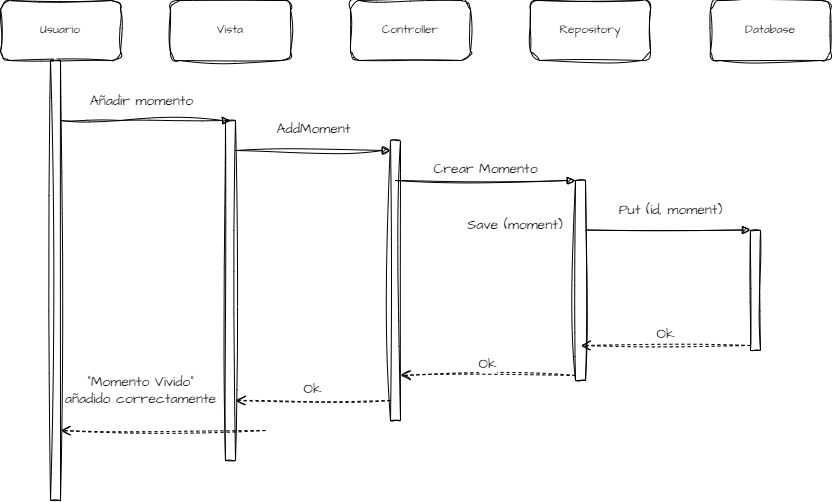

The diagram above was exported from draw.io. Its source (the exported page's mxGraphModel, read from the mxfile embedded in the PNG):
<mxGraphModel dx="1414" dy="811" grid="1" gridSize="10" guides="1" tooltips="1" connect="1" arrows="1" fold="1" page="1" pageScale="1" pageWidth="850" pageHeight="1100" math="0" shadow="0">
  <root>
    <mxCell id="0" />
    <mxCell id="1" parent="0" />
    <mxCell id="pi3gsJgnNzAptRslCvfY-1" parent="1" style="rounded=1;whiteSpace=wrap;html=1;sketch=1;hachureGap=4;jiggle=2;curveFitting=1;fontFamily=Architects Daughter;fontSource=https%3A%2F%2Ffonts.googleapis.com%2Fcss%3Ffamily%3DArchitects%2BDaughter;" value="Usuario" vertex="1">
      <mxGeometry height="60" width="120" x="10" y="80" as="geometry" />
    </mxCell>
    <mxCell id="pi3gsJgnNzAptRslCvfY-2" parent="1" style="rounded=1;whiteSpace=wrap;html=1;sketch=1;hachureGap=4;jiggle=2;curveFitting=1;fontFamily=Architects Daughter;fontSource=https%3A%2F%2Ffonts.googleapis.com%2Fcss%3Ffamily%3DArchitects%2BDaughter;" value="Vista" vertex="1">
      <mxGeometry height="60" width="120" x="180" y="80" as="geometry" />
    </mxCell>
    <mxCell id="pi3gsJgnNzAptRslCvfY-3" parent="1" style="rounded=1;whiteSpace=wrap;html=1;sketch=1;hachureGap=4;jiggle=2;curveFitting=1;fontFamily=Architects Daughter;fontSource=https%3A%2F%2Ffonts.googleapis.com%2Fcss%3Ffamily%3DArchitects%2BDaughter;" value="Controller" vertex="1">
      <mxGeometry height="60" width="120" x="360" y="80" as="geometry" />
    </mxCell>
    <mxCell id="pi3gsJgnNzAptRslCvfY-4" parent="1" style="rounded=1;whiteSpace=wrap;html=1;sketch=1;hachureGap=4;jiggle=2;curveFitting=1;fontFamily=Architects Daughter;fontSource=https%3A%2F%2Ffonts.googleapis.com%2Fcss%3Ffamily%3DArchitects%2BDaughter;" value="Database" vertex="1">
      <mxGeometry height="60" width="120" x="720" y="80" as="geometry" />
    </mxCell>
    <mxCell id="pi3gsJgnNzAptRslCvfY-5" parent="1" style="rounded=1;whiteSpace=wrap;html=1;sketch=1;hachureGap=4;jiggle=2;curveFitting=1;fontFamily=Architects Daughter;fontSource=https%3A%2F%2Ffonts.googleapis.com%2Fcss%3Ffamily%3DArchitects%2BDaughter;" value="Repository" vertex="1">
      <mxGeometry height="60" width="120" x="540" y="80" as="geometry" />
    </mxCell>
    <mxCell id="pi3gsJgnNzAptRslCvfY-6" parent="1" style="html=1;points=[[0,0,0,0,5],[0,1,0,0,-5],[1,0,0,0,5],[1,1,0,0,-5]];perimeter=orthogonalPerimeter;outlineConnect=0;targetShapes=umlLifeline;portConstraint=eastwest;newEdgeStyle={&quot;curved&quot;:0,&quot;rounded&quot;:0};sketch=1;hachureGap=4;jiggle=2;curveFitting=1;fontFamily=Architects Daughter;fontSource=https%3A%2F%2Ffonts.googleapis.com%2Fcss%3Ffamily%3DArchitects%2BDaughter;" value="" vertex="1">
      <mxGeometry height="440" width="10" x="60" y="140" as="geometry" />
    </mxCell>
    <mxCell id="pi3gsJgnNzAptRslCvfY-8" edge="1" parent="1" style="html=1;verticalAlign=bottom;endArrow=block;curved=0;rounded=0;sketch=1;hachureGap=4;jiggle=2;curveFitting=1;fontFamily=Architects Daughter;fontSource=https%3A%2F%2Ffonts.googleapis.com%2Fcss%3Ffamily%3DArchitects%2BDaughter;" value="">
      <mxGeometry relative="1" width="80" as="geometry">
        <Array as="points">
          <mxPoint x="130" y="200" />
        </Array>
        <mxPoint x="70" y="200" as="sourcePoint" />
        <mxPoint x="240" y="200" as="targetPoint" />
      </mxGeometry>
    </mxCell>
    <mxCell id="pi3gsJgnNzAptRslCvfY-9" connectable="0" parent="pi3gsJgnNzAptRslCvfY-8" style="edgeLabel;html=1;align=center;verticalAlign=middle;resizable=0;points=[];fontFamily=Architects Daughter;fontSource=https%3A%2F%2Ffonts.googleapis.com%2Fcss%3Ffamily%3DArchitects%2BDaughter;" value="&lt;font style=&quot;font-size: 14px;&quot;&gt;Añadir momento&lt;/font&gt;" vertex="1">
      <mxGeometry relative="1" x="-0.025" y="-1" as="geometry">
        <mxPoint x="-3" y="-21" as="offset" />
      </mxGeometry>
    </mxCell>
    <mxCell id="pi3gsJgnNzAptRslCvfY-10" parent="1" style="html=1;points=[[0,0,0,0,5],[0,1,0,0,-5],[1,0,0,0,5],[1,1,0,0,-5]];perimeter=orthogonalPerimeter;outlineConnect=0;targetShapes=umlLifeline;portConstraint=eastwest;newEdgeStyle={&quot;curved&quot;:0,&quot;rounded&quot;:0};sketch=1;hachureGap=4;jiggle=2;curveFitting=1;fontFamily=Architects Daughter;fontSource=https%3A%2F%2Ffonts.googleapis.com%2Fcss%3Ffamily%3DArchitects%2BDaughter;" value="" vertex="1">
      <mxGeometry height="340" width="10" x="235" y="200" as="geometry" />
    </mxCell>
    <mxCell id="pi3gsJgnNzAptRslCvfY-11" edge="1" parent="1" style="html=1;verticalAlign=bottom;endArrow=block;curved=0;rounded=0;sketch=1;hachureGap=4;jiggle=2;curveFitting=1;fontFamily=Architects Daughter;fontSource=https%3A%2F%2Ffonts.googleapis.com%2Fcss%3Ffamily%3DArchitects%2BDaughter;" target="pi3gsJgnNzAptRslCvfY-12" value="&lt;font style=&quot;font-size: 14px;&quot;&gt;AddMoment&lt;/font&gt;">
      <mxGeometry relative="1" width="80" y="10" as="geometry">
        <mxPoint as="offset" />
        <mxPoint x="245" y="230" as="sourcePoint" />
        <mxPoint x="400" y="230" as="targetPoint" />
      </mxGeometry>
    </mxCell>
    <mxCell id="pi3gsJgnNzAptRslCvfY-12" parent="1" style="html=1;points=[[0,0,0,0,5],[0,1,0,0,-5],[1,0,0,0,5],[1,1,0,0,-5]];perimeter=orthogonalPerimeter;outlineConnect=0;targetShapes=umlLifeline;portConstraint=eastwest;newEdgeStyle={&quot;curved&quot;:0,&quot;rounded&quot;:0};sketch=1;hachureGap=4;jiggle=2;curveFitting=1;fontFamily=Architects Daughter;fontSource=https%3A%2F%2Ffonts.googleapis.com%2Fcss%3Ffamily%3DArchitects%2BDaughter;" value="" vertex="1">
      <mxGeometry height="280" width="10" x="400" y="220" as="geometry" />
    </mxCell>
    <mxCell id="pi3gsJgnNzAptRslCvfY-13" edge="1" parent="1" style="html=1;verticalAlign=bottom;endArrow=block;curved=0;rounded=0;sketch=1;hachureGap=4;jiggle=2;curveFitting=1;fontFamily=Architects Daughter;fontSource=https%3A%2F%2Ffonts.googleapis.com%2Fcss%3Ffamily%3DArchitects%2BDaughter;" value="&lt;font style=&quot;font-size: 14px;&quot;&gt;Crear Momento&lt;/font&gt;">
      <mxGeometry relative="1" width="80" as="geometry">
        <mxPoint as="offset" />
        <mxPoint x="405" y="260" as="sourcePoint" />
        <mxPoint x="585" y="260" as="targetPoint" />
      </mxGeometry>
    </mxCell>
    <mxCell id="pi3gsJgnNzAptRslCvfY-15" parent="1" style="html=1;points=[[0,0,0,0,5],[0,1,0,0,-5],[1,0,0,0,5],[1,1,0,0,-5]];perimeter=orthogonalPerimeter;outlineConnect=0;targetShapes=umlLifeline;portConstraint=eastwest;newEdgeStyle={&quot;curved&quot;:0,&quot;rounded&quot;:0};sketch=1;hachureGap=4;jiggle=2;curveFitting=1;fontFamily=Architects Daughter;fontSource=https%3A%2F%2Ffonts.googleapis.com%2Fcss%3Ffamily%3DArchitects%2BDaughter;" value="" vertex="1">
      <mxGeometry height="200" width="10" x="585" y="260" as="geometry" />
    </mxCell>
    <mxCell id="pi3gsJgnNzAptRslCvfY-16" parent="1" style="text;html=1;whiteSpace=wrap;strokeColor=none;fillColor=none;align=center;verticalAlign=middle;rounded=0;fontFamily=Architects Daughter;fontSource=https%3A%2F%2Ffonts.googleapis.com%2Fcss%3Ffamily%3DArchitects%2BDaughter;" value="&lt;font style=&quot;font-size: 14px;&quot;&gt;Save (moment)&lt;/font&gt;" vertex="1">
      <mxGeometry height="30" width="120" x="465" y="290" as="geometry" />
    </mxCell>
    <mxCell id="pi3gsJgnNzAptRslCvfY-17" edge="1" parent="1" style="html=1;verticalAlign=bottom;endArrow=block;curved=0;rounded=0;sketch=1;hachureGap=4;jiggle=2;curveFitting=1;fontFamily=Architects Daughter;fontSource=https%3A%2F%2Ffonts.googleapis.com%2Fcss%3Ffamily%3DArchitects%2BDaughter;" value="&lt;font style=&quot;font-size: 14px;&quot;&gt;Put (id, moment)&lt;/font&gt;">
      <mxGeometry relative="1" width="80" x="0.0303" y="10" as="geometry">
        <mxPoint y="1" as="offset" />
        <mxPoint x="595" y="309.5" as="sourcePoint" />
        <mxPoint x="760" y="309.5" as="targetPoint" />
      </mxGeometry>
    </mxCell>
    <mxCell id="pi3gsJgnNzAptRslCvfY-19" parent="1" style="html=1;points=[[0,0,0,0,5],[0,1,0,0,-5],[1,0,0,0,5],[1,1,0,0,-5]];perimeter=orthogonalPerimeter;outlineConnect=0;targetShapes=umlLifeline;portConstraint=eastwest;newEdgeStyle={&quot;curved&quot;:0,&quot;rounded&quot;:0};sketch=1;hachureGap=4;jiggle=2;curveFitting=1;fontFamily=Architects Daughter;fontSource=https%3A%2F%2Ffonts.googleapis.com%2Fcss%3Ffamily%3DArchitects%2BDaughter;" value="" vertex="1">
      <mxGeometry height="120" width="10" x="760" y="310" as="geometry" />
    </mxCell>
    <mxCell id="pi3gsJgnNzAptRslCvfY-20" edge="1" parent="1" source="pi3gsJgnNzAptRslCvfY-19" style="html=1;verticalAlign=bottom;endArrow=open;dashed=1;endSize=8;curved=0;rounded=0;sketch=1;hachureGap=4;jiggle=2;curveFitting=1;fontFamily=Architects Daughter;fontSource=https%3A%2F%2Ffonts.googleapis.com%2Fcss%3Ffamily%3DArchitects%2BDaughter;exitX=0;exitY=1;exitDx=0;exitDy=-5;exitPerimeter=0;" value="&lt;font style=&quot;font-size: 14px;&quot;&gt;Ok&lt;/font&gt;">
      <mxGeometry relative="1" as="geometry">
        <mxPoint x="470" y="430" as="sourcePoint" />
        <mxPoint x="590" y="425" as="targetPoint" />
      </mxGeometry>
    </mxCell>
    <mxCell id="pi3gsJgnNzAptRslCvfY-22" edge="1" parent="1" source="pi3gsJgnNzAptRslCvfY-15" style="html=1;verticalAlign=bottom;endArrow=open;dashed=1;endSize=8;curved=0;rounded=0;sketch=1;hachureGap=4;jiggle=2;curveFitting=1;fontFamily=Architects Daughter;fontSource=https%3A%2F%2Ffonts.googleapis.com%2Fcss%3Ffamily%3DArchitects%2BDaughter;exitX=0;exitY=1;exitDx=0;exitDy=-5;exitPerimeter=0;" target="pi3gsJgnNzAptRslCvfY-12" value="&lt;font style=&quot;font-size: 14px;&quot;&gt;Ok&lt;/font&gt;">
      <mxGeometry relative="1" x="0.0057" as="geometry">
        <mxPoint as="offset" />
        <mxPoint x="570" y="390" as="sourcePoint" />
        <mxPoint x="405" y="390" as="targetPoint" />
      </mxGeometry>
    </mxCell>
    <mxCell id="pi3gsJgnNzAptRslCvfY-23" edge="1" parent="1" style="html=1;verticalAlign=bottom;endArrow=open;dashed=1;endSize=8;curved=0;rounded=0;sketch=1;hachureGap=4;jiggle=2;curveFitting=1;fontFamily=Architects Daughter;fontSource=https%3A%2F%2Ffonts.googleapis.com%2Fcss%3Ffamily%3DArchitects%2BDaughter;" target="pi3gsJgnNzAptRslCvfY-10" value="&lt;font style=&quot;font-size: 14px;&quot;&gt;Ok&lt;/font&gt;">
      <mxGeometry relative="1" x="0.0057" as="geometry">
        <mxPoint as="offset" />
        <mxPoint x="400" y="480" as="sourcePoint" />
        <mxPoint x="250" y="480" as="targetPoint" />
      </mxGeometry>
    </mxCell>
    <mxCell id="pi3gsJgnNzAptRslCvfY-24" edge="1" parent="1" style="html=1;verticalAlign=bottom;endArrow=open;dashed=1;endSize=8;curved=0;rounded=0;sketch=1;hachureGap=4;jiggle=2;curveFitting=1;fontFamily=Architects Daughter;fontSource=https%3A%2F%2Ffonts.googleapis.com%2Fcss%3Ffamily%3DArchitects%2BDaughter;" target="pi3gsJgnNzAptRslCvfY-6" value="&lt;span style=&quot;font-size: 14px;&quot;&gt;&quot;Momento Vivido&quot;&lt;/span&gt;&lt;div&gt;&lt;span style=&quot;font-size: 14px;&quot;&gt;añadido correctamente&lt;/span&gt;&lt;/div&gt;">
      <mxGeometry relative="1" x="0.2195" y="-20" as="geometry">
        <mxPoint as="offset" />
        <mxPoint x="275" y="510" as="sourcePoint" />
        <mxPoint x="120" y="510" as="targetPoint" />
      </mxGeometry>
    </mxCell>
  </root>
</mxGraphModel>